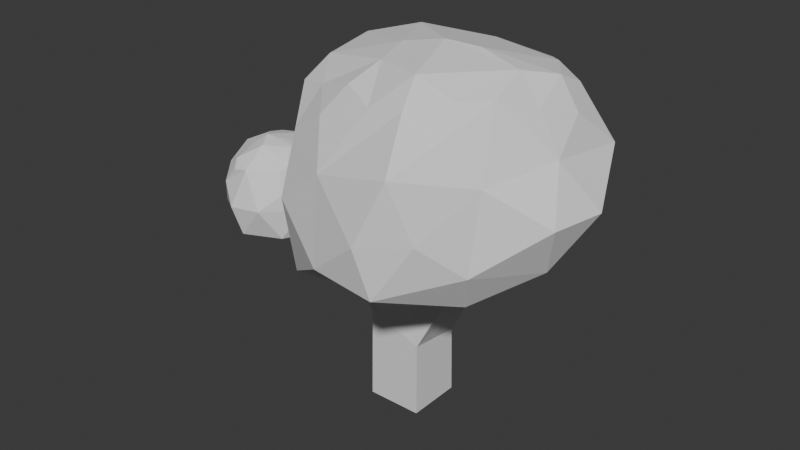 # Source: Bush01-HIGH.blend  (saved by Blender 4.1.24; exported with 4.5.12 LTS)
import bpy
from mathutils import Matrix  # noqa: F401  (used for matrix-valued properties, if any)

bpy.ops.wm.read_factory_settings(use_empty=True)
scene = bpy.context.scene
scene.name = 'Scene'

# ---- collections
col_collection = bpy.data.collections.new('Collection'); scene.collection.children.link(col_collection)

# ---- world
world_world = bpy.data.worlds.new('World'); scene.world = world_world
world_world.use_nodes = True; world_world.node_tree.nodes.clear()
_N = world_world.node_tree.nodes; _L = world_world.node_tree.links
n0 = _N.new('ShaderNodeOutputWorld'); n0.name = 'World Output'; n0.location = (300, 300)
n1 = _N.new('ShaderNodeBackground'); n1.name = 'Background'; n1.location = (10, 300)
n1.inputs[0].default_value = (0.05088, 0.05088, 0.05088, 1.0)
_L.new(n1.outputs[0], n0.inputs[0])
n0.is_active_output = True
world_world.color = (0.05088, 0.05088, 0.05088)
world_world.use_sun_shadow = False
world_world.sun_shadow_jitter_overblur = 0.0

# ---- meshes
me_icosphere_007 = bpy.data.meshes.new('Icosphere.007')
me_icosphere_007.from_pydata([(0.02672, 0.01488, -1.023), (0.4024, -0.3795, -0.7436), (-0.2003, -0.6402, -0.7993), (-0.6523, 0.009888, -0.9435), (-0.2189, 0.7072, -0.8305), (0.5319, 0.3109, -0.7558), (0.1703, -0.6148, -0.2952), (-0.5411, -0.3736, -0.3271), (-0.5752, 0.4224, -0.2826), (0.2381, 0.7128, -0.2934), (0.5615, -0.006084, -0.3023), (-0.02797, 0.01601, 0.07701), (0.336, -0.2427, -0.1103), (-0.1558, -0.4178, -0.1455), (-0.6414, -0.01013, -0.1153), (-0.1923, 0.5352, -0.09088), (0.4367, 0.3239, -0.0897), (0.07002, -0.3093, 0.02859), (0.3307, 0.01906, 0.0173), (-0.3445, -0.1741, -0.01638), (-0.3413, 0.2397, 0.03095), (0.09479, 0.3394, -0.009879), (-0.1205, -0.4303, -0.9646), (0.3177, -0.2724, -0.9538), (0.1088, -0.6383, -0.8401), (0.575, -0.06295, -0.7845), (0.3881, 0.1875, -0.9309), (-0.3104, 0.0072, -1.005), (-0.4856, -0.462, -0.9848), (-0.1164, 0.4378, -0.9739), (-0.4727, 0.4439, -0.9347), (0.1809, 0.5689, -0.7798), (0.668, -0.1751, -0.5225), (0.7191, 0.08903, -0.5233), (0.0541, -0.686, -0.5946), (0.2652, -0.5528, -0.5776), (-0.7005, -0.2644, -0.5795), (-0.4792, -0.5394, -0.5899), (-0.4743, 0.5505, -0.5742), (-0.6993, 0.2692, -0.5802), (0.3122, 0.5782, -0.5454), (0.03468, 0.7695, -0.5535), (0.2657, -0.3853, -0.1792), (-0.3546, -0.4142, -0.2136), (-0.653, 0.2136, -0.1468), (-0.01932, 0.6426, -0.1602), (0.5213, 0.1848, -0.1679), (0.08898, -0.4301, -0.1178), (0.1409, 0.02481, 0.06005), (-0.4664, -0.275, -0.1443), (-0.5361, 0.3809, -0.06547), (0.1667, 0.5355, -0.09616), (0.4282, -0.1395, -0.188), (-0.03491, -0.4586, -0.1931), (-0.6293, -0.2184, -0.1768), (-0.4157, 0.5684, -0.1348), (0.3557, 0.4814, -0.1678), (0.01065, -0.1377, 0.06215), (0.4498, 0.01384, -0.1153), (-0.1688, -0.08083, 0.05333), (-0.1671, 0.1129, 0.05997), (0.02519, 0.1637, 0.04293), (0.226, 0.1875, 0.01848), (0.4276, 0.1864, -0.02526), (0.3035, 0.3647, -0.03894), (-0.1175, 0.2957, 0.01687), (-0.05157, 0.4717, -0.04868), (-0.276, 0.424, -0.03898), (-0.3647, 0.01188, 0.01624), (-0.5699, 0.1369, -0.03077), (-0.549, -0.1368, -0.05973), (-0.1195, -0.2402, 0.02301), (-0.2571, -0.3402, -0.07611), (-0.06502, -0.3835, -0.09648), (0.2026, -0.1345, 0.02166), (0.246, -0.2829, -0.04977), (0.3603, -0.1419, -0.05149), (0.5851, 0.3968, -0.3478), (-0.2692, 0.8005, -0.3348), (-0.7118, -0.02322, -0.385), (-0.225, -0.5771, -0.3942), (0.4119, -0.3158, -0.3662), (-1.092, 0.01181, -1.07), (-1.115, 0.2306, -0.9803), (-0.8433, 0.1596, -1.005), (-0.8686, -0.1808, -1.067), (-1.177, -0.2298, -0.986), (-1.347, 0.04059, -0.9861), (-0.9801, 0.2316, -0.7976), (-0.8007, -0.01597, -0.7999), (-1.007, -0.2705, -0.794), (-1.258, -0.1157, -0.8001), (-1.248, 0.154, -0.7941), (-1.081, -0.003371, -0.6119), (-1.129, 0.2004, -0.7104), (-0.8797, 0.1257, -0.705), (-0.8772, -0.1615, -0.7133), (-1.153, -0.2051, -0.7085), (-1.266, 0.02258, -0.7146), (-1.02, 0.1558, -0.6494), (-1.177, 0.08556, -0.6746), (-0.8953, -0.01182, -0.6459), (-1.035, -0.1717, -0.6477), (-1.183, -0.07099, -0.676), (-0.9338, 0.105, -1.073), (-1.113, 0.1715, -1.07), (-0.9471, 0.2433, -1.022), (-1.26, 0.1775, -0.9985), (-1.264, 0.04206, -1.062), (-0.9802, -0.08447, -1.069), (-0.7987, 0.0235, -1.084), (-1.159, -0.1753, -1.064), (-1.048, -0.2716, -1.063), (-1.299, -0.1413, -0.9966), (-1.212, 0.189, -0.8959), (-1.278, 0.1229, -0.8971), (-0.9202, 0.2376, -0.9116), (-1.019, 0.2348, -0.9056), (-0.7779, -0.102, -0.91), (-0.7808, 0.05073, -0.9142), (-1.075, -0.3128, -0.9072), (-0.9263, -0.2774, -0.9048), (-1.304, -0.08094, -0.8982), (-1.254, -0.1754, -0.8983), (-1.066, 0.2209, -0.7406), (-0.8088, 0.07798, -0.7288), (-0.9349, -0.212, -0.7422), (-1.208, -0.1727, -0.7438), (-1.267, 0.08491, -0.7428), (-0.9934, 0.2064, -0.7089), (-1.134, 0.04229, -0.6337), (-0.8211, -0.01115, -0.7079), (-1.014, -0.2374, -0.7044), (-1.231, -0.0998, -0.7203), (-1.181, 0.1782, -0.7445), (-0.9225, 0.1808, -0.7399), (-0.8381, -0.09504, -0.745), (-1.095, -0.2539, -0.7334), (-1.268, -0.03785, -0.7467), (-1.051, 0.06578, -0.6281), (-1.217, 0.1236, -0.7206), (-0.9991, -0.009146, -0.6222), (-1.062, -0.08165, -0.6076), (-1.127, -0.03763, -0.6411), (-1.189, 0.008649, -0.6648), (-1.232, 0.05191, -0.6988), (-1.249, -0.02322, -0.6906), (-1.115, -0.1208, -0.6562), (-1.166, -0.1466, -0.6969), (-1.104, -0.2062, -0.6804), (-0.9602, -0.09945, -0.6353), (-0.9471, -0.165, -0.6879), (-0.8691, -0.1005, -0.6865), (-0.9555, 0.07645, -0.6406), (-0.8691, 0.07638, -0.676), (-0.9394, 0.1379, -0.6862), (-1.113, 0.125, -0.651), (-1.085, 0.1929, -0.6836), (-1.153, 0.1533, -0.6955), (-1.304, 0.03462, -0.8168), (-1.174, -0.2493, -0.8192), (-0.8497, -0.1832, -0.8246), (-0.8505, 0.1512, -0.8192), (-1.134, 0.2293, -0.8159)], [], [(0, 23, 22), (1, 23, 25), (0, 22, 27), (0, 27, 29), (0, 29, 26), (1, 25, 32), (2, 24, 34), (3, 28, 36), (4, 30, 38), (5, 31, 40), (81, 52, 12, 42), (80, 53, 13, 43), (79, 54, 14, 44), (78, 55, 15, 45), (77, 56, 16, 46), (6, 42, 47), (7, 43, 49), (8, 44, 50), (9, 45, 51), (10, 46, 58), (18, 62, 48), (18, 63, 62), (16, 56, 64), (21, 65, 61), (21, 66, 65), (15, 55, 67), (20, 68, 60), (20, 69, 68), (14, 54, 70), (19, 71, 59), (19, 72, 71), (13, 53, 73), (17, 74, 57), (17, 75, 74), (12, 52, 76), (76, 58, 18), (76, 52, 58), (52, 10, 58), (74, 76, 18), (74, 75, 76), (75, 12, 76), (57, 48, 11), (57, 74, 48), (74, 18, 48), (73, 47, 17), (73, 53, 47), (53, 6, 47), (71, 73, 17), (71, 72, 73), (72, 13, 73), (59, 57, 11), (59, 71, 57), (71, 17, 57), (70, 49, 19), (70, 54, 49), (54, 7, 49), (68, 70, 19), (68, 69, 70), (69, 14, 70), (60, 59, 11), (60, 68, 59), (68, 19, 59), (67, 50, 20), (67, 55, 50), (55, 8, 50), (65, 67, 20), (65, 66, 67), (66, 15, 67), (61, 60, 11), (61, 65, 60), (65, 20, 60), (64, 51, 21), (64, 56, 51), (56, 9, 51), (62, 64, 21), (62, 63, 64), (63, 16, 64), (48, 61, 11), (48, 62, 61), (62, 21, 61), (58, 63, 18), (58, 46, 63), (46, 16, 63), (51, 66, 21), (51, 45, 66), (45, 15, 66), (50, 69, 20), (50, 44, 69), (44, 14, 69), (49, 72, 19), (49, 43, 72), (43, 13, 72), (47, 75, 17), (47, 42, 75), (42, 12, 75), (33, 77, 46, 10), (5, 40, 77, 33), (40, 9, 56, 77), (41, 78, 45, 9), (4, 38, 78, 41), (38, 8, 55, 78), (39, 79, 44, 8), (3, 36, 79, 39), (36, 7, 54, 79), (37, 80, 43, 7), (2, 34, 80, 37), (34, 6, 53, 80), (35, 81, 42, 6), (1, 32, 81, 35), (32, 10, 52, 81), (40, 41, 9), (40, 31, 41), (31, 4, 41), (38, 39, 8), (38, 30, 39), (30, 3, 39), (36, 37, 7), (36, 28, 37), (28, 2, 37), (34, 35, 6), (34, 24, 35), (24, 1, 35), (32, 33, 10), (32, 25, 33), (25, 5, 33), (26, 31, 5), (26, 29, 31), (29, 4, 31), (29, 30, 4), (29, 27, 30), (27, 3, 30), (27, 28, 3), (27, 22, 28), (22, 2, 28), (25, 26, 5), (25, 23, 26), (23, 0, 26), (22, 24, 2), (22, 23, 24), (23, 1, 24), (82, 105, 104), (83, 105, 107), (82, 104, 109), (82, 109, 111), (82, 111, 108), (83, 107, 114), (84, 106, 116), (85, 110, 118), (86, 112, 120), (87, 113, 122), (163, 134, 94, 124), (162, 135, 95, 125), (161, 136, 96, 126), (160, 137, 97, 127), (159, 138, 98, 128), (88, 124, 129), (89, 125, 131), (90, 126, 132), (91, 127, 133), (92, 128, 140), (100, 144, 130), (100, 145, 144), (98, 138, 146), (103, 147, 143), (103, 148, 147), (97, 137, 149), (102, 150, 142), (102, 151, 150), (96, 136, 152), (101, 153, 141), (101, 154, 153), (95, 135, 155), (99, 156, 139), (99, 157, 156), (94, 134, 158), (158, 140, 100), (158, 134, 140), (134, 92, 140), (156, 158, 100), (156, 157, 158), (157, 94, 158), (139, 130, 93), (139, 156, 130), (156, 100, 130), (155, 129, 99), (155, 135, 129), (135, 88, 129), (153, 155, 99), (153, 154, 155), (154, 95, 155), (141, 139, 93), (141, 153, 139), (153, 99, 139), (152, 131, 101), (152, 136, 131), (136, 89, 131), (150, 152, 101), (150, 151, 152), (151, 96, 152), (142, 141, 93), (142, 150, 141), (150, 101, 141), (149, 132, 102), (149, 137, 132), (137, 90, 132), (147, 149, 102), (147, 148, 149), (148, 97, 149), (143, 142, 93), (143, 147, 142), (147, 102, 142), (146, 133, 103), (146, 138, 133), (138, 91, 133), (144, 146, 103), (144, 145, 146), (145, 98, 146), (130, 143, 93), (130, 144, 143), (144, 103, 143), (140, 145, 100), (140, 128, 145), (128, 98, 145), (133, 148, 103), (133, 127, 148), (127, 97, 148), (132, 151, 102), (132, 126, 151), (126, 96, 151), (131, 154, 101), (131, 125, 154), (125, 95, 154), (129, 157, 99), (129, 124, 157), (124, 94, 157), (115, 159, 128, 92), (87, 122, 159, 115), (122, 91, 138, 159), (123, 160, 127, 91), (86, 120, 160, 123), (120, 90, 137, 160), (121, 161, 126, 90), (85, 118, 161, 121), (118, 89, 136, 161), (119, 162, 125, 89), (84, 116, 162, 119), (116, 88, 135, 162), (117, 163, 124, 88), (83, 114, 163, 117), (114, 92, 134, 163), (122, 123, 91), (122, 113, 123), (113, 86, 123), (120, 121, 90), (120, 112, 121), (112, 85, 121), (118, 119, 89), (118, 110, 119), (110, 84, 119), (116, 117, 88), (116, 106, 117), (106, 83, 117), (114, 115, 92), (114, 107, 115), (107, 87, 115), (108, 113, 87), (108, 111, 113), (111, 86, 113), (111, 112, 86), (111, 109, 112), (109, 85, 112), (109, 110, 85), (109, 104, 110), (104, 84, 110), (107, 108, 87), (107, 105, 108), (105, 82, 108), (104, 106, 84), (104, 105, 106), (105, 83, 106)])
_uv = me_icosphere_007.uv_layers.new(name='UVMap')
_uv.uv.foreach_set('vector', [0.1818, 0.0, 0.2273, 0.07873, 0.1364, 0.07873, 0.2727, 0.1575, 0.3182, 0.07873, 0.3636, 0.1575, 0.9091, 0.0, 0.9545, 0.07873, 0.8636, 0.07873, 0.7273, 0.0, 0.7727, 0.07873, 0.6818, 0.07873, 0.5455, 0.0, 0.5909, 0.07873, 0.5, 0.07873, 0.2727, 0.1575, 0.3636, 0.1575, 0.3182, 0.2362, 0.09091, 0.1575, 0.1818, 0.1575, 0.1364, 0.2362, 0.8182, 0.1575, 0.9091, 0.1575, 0.8636, 0.2362, 0.6364, 0.1575, 0.7273, 0.1575, 0.6818, 0.2362, 0.4545, 0.1575, 0.5455, 0.1575, 0.5, 0.2362, 0.2727, 0.2756, 0.3182, 0.3149, 0.2727, 0.3149, 0.2273, 0.3149, 0.09091, 0.2756, 0.1364, 0.3149, 0.09091, 0.3149, 0.04545, 0.3149, 0.8182, 0.2756, 0.8636, 0.3149, 0.8182, 0.3149, 0.7727, 0.3149, 0.6364, 0.2756, 0.6818, 0.3149, 0.6364, 0.3149, 0.5909, 0.3149, 0.4545, 0.2756, 0.5, 0.3149, 0.4545, 0.3149, 0.4091, 0.3149, 0.1818, 0.3149, 0.2273, 0.3149, 0.2045, 0.3543, 0.0, 0.3149, 0.04545, 0.3149, 0.02273, 0.3543, 0.7273, 0.3149, 0.7727, 0.3149, 0.75, 0.3543, 0.5455, 0.3149, 0.5909, 0.3149, 0.5682, 0.3543, 0.3636, 0.3149, 0.4091, 0.3149, 0.3864, 0.3543, 0.4091, 0.3937, 0.4545, 0.3937, 0.4318, 0.433, 0.4091, 0.3937, 0.4318, 0.3543, 0.4545, 0.3937, 0.4545, 0.3149, 0.5, 0.3149, 0.4773, 0.3543, 0.5909, 0.3937, 0.6364, 0.3937, 0.6136, 0.433, 0.5909, 0.3937, 0.6136, 0.3543, 0.6364, 0.3937, 0.6364, 0.3149, 0.6818, 0.3149, 0.6591, 0.3543, 0.7727, 0.3937, 0.8182, 0.3937, 0.7955, 0.433, 0.7727, 0.3937, 0.7955, 0.3543, 0.8182, 0.3937, 0.8182, 0.3149, 0.8636, 0.3149, 0.8409, 0.3543, 0.04546, 0.3937, 0.09091, 0.3937, 0.06818, 0.433, 0.04546, 0.3937, 0.06818, 0.3543, 0.09091, 0.3937, 0.09091, 0.3149, 0.1364, 0.3149, 0.1136, 0.3543, 0.2273, 0.3937, 0.2727, 0.3937, 0.25, 0.433, 0.2273, 0.3937, 0.25, 0.3543, 0.2727, 0.3937, 0.2727, 0.3149, 0.3182, 0.3149, 0.2955, 0.3543, 0.2955, 0.3543, 0.3409, 0.3543, 0.3182, 0.3937, 0.2955, 0.3543, 0.3182, 0.3149, 0.3409, 0.3543, 0.3182, 0.3149, 0.3636, 0.3149, 0.3409, 0.3543, 0.2727, 0.3937, 0.2955, 0.3543, 0.3182, 0.3937, 0.2727, 0.3937, 0.25, 0.3543, 0.2955, 0.3543, 0.25, 0.3543, 0.2727, 0.3149, 0.2955, 0.3543, 0.25, 0.433, 0.2955, 0.433, 0.2727, 0.4724, 0.25, 0.433, 0.2727, 0.3937, 0.2955, 0.433, 0.2727, 0.3937, 0.3182, 0.3937, 0.2955, 0.433, 0.1136, 0.3543, 0.1591, 0.3543, 0.1364, 0.3937, 0.1136, 0.3543, 0.1364, 0.3149, 0.1591, 0.3543, 0.1364, 0.3149, 0.1818, 0.3149, 0.1591, 0.3543, 0.09091, 0.3937, 0.1136, 0.3543, 0.1364, 0.3937, 0.09091, 0.3937, 0.06818, 0.3543, 0.1136, 0.3543, 0.06818, 0.3543, 0.09091, 0.3149, 0.1136, 0.3543, 0.06818, 0.433, 0.1136, 0.433, 0.09091, 0.4724, 0.06818, 0.433, 0.09091, 0.3937, 0.1136, 0.433, 0.09091, 0.3937, 0.1364, 0.3937, 0.1136, 0.433, 0.8409, 0.3543, 0.8864, 0.3543, 0.8636, 0.3937, 0.8409, 0.3543, 0.8636, 0.3149, 0.8864, 0.3543, 0.8636, 0.3149, 0.9091, 0.3149, 0.8864, 0.3543, 0.8182, 0.3937, 0.8409, 0.3543, 0.8636, 0.3937, 0.8182, 0.3937, 0.7955, 0.3543, 0.8409, 0.3543, 0.7955, 0.3543, 0.8182, 0.3149, 0.8409, 0.3543, 0.7955, 0.433, 0.8409, 0.433, 0.8182, 0.4724, 0.7955, 0.433, 0.8182, 0.3937, 0.8409, 0.433, 0.8182, 0.3937, 0.8636, 0.3937, 0.8409, 0.433, 0.6591, 0.3543, 0.7045, 0.3543, 0.6818, 0.3937, 0.6591, 0.3543, 0.6818, 0.3149, 0.7045, 0.3543, 0.6818, 0.3149, 0.7273, 0.3149, 0.7045, 0.3543, 0.6364, 0.3937, 0.6591, 0.3543, 0.6818, 0.3937, 0.6364, 0.3937, 0.6136, 0.3543, 0.6591, 0.3543, 0.6136, 0.3543, 0.6364, 0.3149, 0.6591, 0.3543, 0.6136, 0.433, 0.6591, 0.433, 0.6364, 0.4724, 0.6136, 0.433, 0.6364, 0.3937, 0.6591, 0.433, 0.6364, 0.3937, 0.6818, 0.3937, 0.6591, 0.433, 0.4773, 0.3543, 0.5227, 0.3543, 0.5, 0.3937, 0.4773, 0.3543, 0.5, 0.3149, 0.5227, 0.3543, 0.5, 0.3149, 0.5455, 0.3149, 0.5227, 0.3543, 0.4545, 0.3937, 0.4773, 0.3543, 0.5, 0.3937, 0.4545, 0.3937, 0.4318, 0.3543, 0.4773, 0.3543, 0.4318, 0.3543, 0.4545, 0.3149, 0.4773, 0.3543, 0.4318, 0.433, 0.4773, 0.433, 0.4545, 0.4724, 0.4318, 0.433, 0.4545, 0.3937, 0.4773, 0.433, 0.4545, 0.3937, 0.5, 0.3937, 0.4773, 0.433, 0.3864, 0.3543, 0.4318, 0.3543, 0.4091, 0.3937, 0.3864, 0.3543, 0.4091, 0.3149, 0.4318, 0.3543, 0.4091, 0.3149, 0.4545, 0.3149, 0.4318, 0.3543, 0.5682, 0.3543, 0.6136, 0.3543, 0.5909, 0.3937, 0.5682, 0.3543, 0.5909, 0.3149, 0.6136, 0.3543, 0.5909, 0.3149, 0.6364, 0.3149, 0.6136, 0.3543, 0.75, 0.3543, 0.7955, 0.3543, 0.7727, 0.3937, 0.75, 0.3543, 0.7727, 0.3149, 0.7955, 0.3543, 0.7727, 0.3149, 0.8182, 0.3149, 0.7955, 0.3543, 0.02273, 0.3543, 0.06818, 0.3543, 0.04546, 0.3937, 0.02273, 0.3543, 0.04545, 0.3149, 0.06818, 0.3543, 0.04545, 0.3149, 0.09091, 0.3149, 0.06818, 0.3543, 0.2045, 0.3543, 0.25, 0.3543, 0.2273, 0.3937, 0.2045, 0.3543, 0.2273, 0.3149, 0.25, 0.3543, 0.2273, 0.3149, 0.2727, 0.3149, 0.25, 0.3543, 0.4091, 0.2362, 0.4545, 0.2756, 0.4091, 0.3149, 0.3636, 0.3149, 0.4545, 0.1575, 0.5, 0.2362, 0.4545, 0.2756, 0.4091, 0.2362, 0.5, 0.2362, 0.5455, 0.3149, 0.5, 0.3149, 0.4545, 0.2756, 0.5909, 0.2362, 0.6364, 0.2756, 0.5909, 0.3149, 0.5455, 0.3149, 0.6364, 0.1575, 0.6818, 0.2362, 0.6364, 0.2756, 0.5909, 0.2362, 0.6818, 0.2362, 0.7273, 0.3149, 0.6818, 0.3149, 0.6364, 0.2756, 0.7727, 0.2362, 0.8182, 0.2756, 0.7727, 0.3149, 0.7273, 0.3149, 0.8182, 0.1575, 0.8636, 0.2362, 0.8182, 0.2756, 0.7727, 0.2362, 0.8636, 0.2362, 0.9091, 0.3149, 0.8636, 0.3149, 0.8182, 0.2756, 0.04546, 0.2362, 0.09091, 0.2756, 0.04545, 0.3149, 0.0, 0.3149, 0.09091, 0.1575, 0.1364, 0.2362, 0.09091, 0.2756, 0.04546, 0.2362, 0.1364, 0.2362, 0.1818, 0.3149, 0.1364, 0.3149, 0.09091, 0.2756, 0.2273, 0.2362, 0.2727, 0.2756, 0.2273, 0.3149, 0.1818, 0.3149, 0.2727, 0.1575, 0.3182, 0.2362, 0.2727, 0.2756, 0.2273, 0.2362, 0.3182, 0.2362, 0.3636, 0.3149, 0.3182, 0.3149, 0.2727, 0.2756, 0.5, 0.2362, 0.5909, 0.2362, 0.5455, 0.3149, 0.5, 0.2362, 0.5455, 0.1575, 0.5909, 0.2362, 0.5455, 0.1575, 0.6364, 0.1575, 0.5909, 0.2362, 0.6818, 0.2362, 0.7727, 0.2362, 0.7273, 0.3149, 0.6818, 0.2362, 0.7273, 0.1575, 0.7727, 0.2362, 0.7273, 0.1575, 0.8182, 0.1575, 0.7727, 0.2362, 0.8636, 0.2362, 0.9545, 0.2362, 0.9091, 0.3149, 0.8636, 0.2362, 0.9091, 0.1575, 0.9545, 0.2362, 0.9091, 0.1575, 1.0, 0.1575, 0.9545, 0.2362, 0.1364, 0.2362, 0.2273, 0.2362, 0.1818, 0.3149, 0.1364, 0.2362, 0.1818, 0.1575, 0.2273, 0.2362, 0.1818, 0.1575, 0.2727, 0.1575, 0.2273, 0.2362, 0.3182, 0.2362, 0.4091, 0.2362, 0.3636, 0.3149, 0.3182, 0.2362, 0.3636, 0.1575, 0.4091, 0.2362, 0.3636, 0.1575, 0.4545, 0.1575, 0.4091, 0.2362, 0.5, 0.07873, 0.5455, 0.1575, 0.4545, 0.1575, 0.5, 0.07873, 0.5909, 0.07873, 0.5455, 0.1575, 0.5909, 0.07873, 0.6364, 0.1575, 0.5455, 0.1575, 0.6818, 0.07873, 0.7273, 0.1575, 0.6364, 0.1575, 0.6818, 0.07873, 0.7727, 0.07873, 0.7273, 0.1575, 0.7727, 0.07873, 0.8182, 0.1575, 0.7273, 0.1575, 0.8636, 0.07873, 0.9091, 0.1575, 0.8182, 0.1575, 0.8636, 0.07873, 0.9545, 0.07873, 0.9091, 0.1575, 0.9545, 0.07873, 1.0, 0.1575, 0.9091, 0.1575, 0.3636, 0.1575, 0.4091, 0.07873, 0.4545, 0.1575, 0.3636, 0.1575, 0.3182, 0.07873, 0.4091, 0.07873, 0.3182, 0.07873, 0.3636, 0.0, 0.4091, 0.07873, 0.1364, 0.07873, 0.1818, 0.1575, 0.09091, 0.1575, 0.1364, 0.07873, 0.2273, 0.07873, 0.1818, 0.1575, 0.2273, 0.07873, 0.2727, 0.1575, 0.1818, 0.1575, 0.1818, 0.0, 0.2273, 0.07873, 0.1364, 0.07873, 0.2727, 0.1575, 0.3182, 0.07873, 0.3636, 0.1575, 0.9091, 0.0, 0.9545, 0.07873, 0.8636, 0.07873, 0.7273, 0.0, 0.7727, 0.07873, 0.6818, 0.07873, 0.5455, 0.0, 0.5909, 0.07873, 0.5, 0.07873, 0.2727, 0.1575, 0.3636, 0.1575, 0.3182, 0.2362, 0.09091, 0.1575, 0.1818, 0.1575, 0.1364, 0.2362, 0.8182, 0.1575, 0.9091, 0.1575, 0.8636, 0.2362, 0.6364, 0.1575, 0.7273, 0.1575, 0.6818, 0.2362, 0.4545, 0.1575, 0.5455, 0.1575, 0.5, 0.2362, 0.2727, 0.2756, 0.3182, 0.3149, 0.2727, 0.3149, 0.2273, 0.3149, 0.09091, 0.2756, 0.1364, 0.3149, 0.09091, 0.3149, 0.04545, 0.3149, 0.8182, 0.2756, 0.8636, 0.3149, 0.8182, 0.3149, 0.7727, 0.3149, 0.6364, 0.2756, 0.6818, 0.3149, 0.6364, 0.3149, 0.5909, 0.3149, 0.4545, 0.2756, 0.5, 0.3149, 0.4545, 0.3149, 0.4091, 0.3149, 0.1818, 0.3149, 0.2273, 0.3149, 0.2045, 0.3543, 0.0, 0.3149, 0.04545, 0.3149, 0.02273, 0.3543, 0.7273, 0.3149, 0.7727, 0.3149, 0.75, 0.3543, 0.5455, 0.3149, 0.5909, 0.3149, 0.5682, 0.3543, 0.3636, 0.3149, 0.4091, 0.3149, 0.3864, 0.3543, 0.4091, 0.3937, 0.4545, 0.3937, 0.4318, 0.433, 0.4091, 0.3937, 0.4318, 0.3543, 0.4545, 0.3937, 0.4545, 0.3149, 0.5, 0.3149, 0.4773, 0.3543, 0.5909, 0.3937, 0.6364, 0.3937, 0.6136, 0.433, 0.5909, 0.3937, 0.6136, 0.3543, 0.6364, 0.3937, 0.6364, 0.3149, 0.6818, 0.3149, 0.6591, 0.3543, 0.7727, 0.3937, 0.8182, 0.3937, 0.7955, 0.433, 0.7727, 0.3937, 0.7955, 0.3543, 0.8182, 0.3937, 0.8182, 0.3149, 0.8636, 0.3149, 0.8409, 0.3543, 0.04546, 0.3937, 0.09091, 0.3937, 0.06818, 0.433, 0.04546, 0.3937, 0.06818, 0.3543, 0.09091, 0.3937, 0.09091, 0.3149, 0.1364, 0.3149, 0.1136, 0.3543, 0.2273, 0.3937, 0.2727, 0.3937, 0.25, 0.433, 0.2273, 0.3937, 0.25, 0.3543, 0.2727, 0.3937, 0.2727, 0.3149, 0.3182, 0.3149, 0.2955, 0.3543, 0.2955, 0.3543, 0.3409, 0.3543, 0.3182, 0.3937, 0.2955, 0.3543, 0.3182, 0.3149, 0.3409, 0.3543, 0.3182, 0.3149, 0.3636, 0.3149, 0.3409, 0.3543, 0.2727, 0.3937, 0.2955, 0.3543, 0.3182, 0.3937, 0.2727, 0.3937, 0.25, 0.3543, 0.2955, 0.3543, 0.25, 0.3543, 0.2727, 0.3149, 0.2955, 0.3543, 0.25, 0.433, 0.2955, 0.433, 0.2727, 0.4724, 0.25, 0.433, 0.2727, 0.3937, 0.2955, 0.433, 0.2727, 0.3937, 0.3182, 0.3937, 0.2955, 0.433, 0.1136, 0.3543, 0.1591, 0.3543, 0.1364, 0.3937, 0.1136, 0.3543, 0.1364, 0.3149, 0.1591, 0.3543, 0.1364, 0.3149, 0.1818, 0.3149, 0.1591, 0.3543, 0.09091, 0.3937, 0.1136, 0.3543, 0.1364, 0.3937, 0.09091, 0.3937, 0.06818, 0.3543, 0.1136, 0.3543, 0.06818, 0.3543, 0.09091, 0.3149, 0.1136, 0.3543, 0.06818, 0.433, 0.1136, 0.433, 0.09091, 0.4724, 0.06818, 0.433, 0.09091, 0.3937, 0.1136, 0.433, 0.09091, 0.3937, 0.1364, 0.3937, 0.1136, 0.433, 0.8409, 0.3543, 0.8864, 0.3543, 0.8636, 0.3937, 0.8409, 0.3543, 0.8636, 0.3149, 0.8864, 0.3543, 0.8636, 0.3149, 0.9091, 0.3149, 0.8864, 0.3543, 0.8182, 0.3937, 0.8409, 0.3543, 0.8636, 0.3937, 0.8182, 0.3937, 0.7955, 0.3543, 0.8409, 0.3543, 0.7955, 0.3543, 0.8182, 0.3149, 0.8409, 0.3543, 0.7955, 0.433, 0.8409, 0.433, 0.8182, 0.4724, 0.7955, 0.433, 0.8182, 0.3937, 0.8409, 0.433, 0.8182, 0.3937, 0.8636, 0.3937, 0.8409, 0.433, 0.6591, 0.3543, 0.7045, 0.3543, 0.6818, 0.3937, 0.6591, 0.3543, 0.6818, 0.3149, 0.7045, 0.3543, 0.6818, 0.3149, 0.7273, 0.3149, 0.7045, 0.3543, 0.6364, 0.3937, 0.6591, 0.3543, 0.6818, 0.3937, 0.6364, 0.3937, 0.6136, 0.3543, 0.6591, 0.3543, 0.6136, 0.3543, 0.6364, 0.3149, 0.6591, 0.3543, 0.6136, 0.433, 0.6591, 0.433, 0.6364, 0.4724, 0.6136, 0.433, 0.6364, 0.3937, 0.6591, 0.433, 0.6364, 0.3937, 0.6818, 0.3937, 0.6591, 0.433, 0.4773, 0.3543, 0.5227, 0.3543, 0.5, 0.3937, 0.4773, 0.3543, 0.5, 0.3149, 0.5227, 0.3543, 0.5, 0.3149, 0.5455, 0.3149, 0.5227, 0.3543, 0.4545, 0.3937, 0.4773, 0.3543, 0.5, 0.3937, 0.4545, 0.3937, 0.4318, 0.3543, 0.4773, 0.3543, 0.4318, 0.3543, 0.4545, 0.3149, 0.4773, 0.3543, 0.4318, 0.433, 0.4773, 0.433, 0.4545, 0.4724, 0.4318, 0.433, 0.4545, 0.3937, 0.4773, 0.433, 0.4545, 0.3937, 0.5, 0.3937, 0.4773, 0.433, 0.3864, 0.3543, 0.4318, 0.3543, 0.4091, 0.3937, 0.3864, 0.3543, 0.4091, 0.3149, 0.4318, 0.3543, 0.4091, 0.3149, 0.4545, 0.3149, 0.4318, 0.3543, 0.5682, 0.3543, 0.6136, 0.3543, 0.5909, 0.3937, 0.5682, 0.3543, 0.5909, 0.3149, 0.6136, 0.3543, 0.5909, 0.3149, 0.6364, 0.3149, 0.6136, 0.3543, 0.75, 0.3543, 0.7955, 0.3543, 0.7727, 0.3937, 0.75, 0.3543, 0.7727, 0.3149, 0.7955, 0.3543, 0.7727, 0.3149, 0.8182, 0.3149, 0.7955, 0.3543, 0.02273, 0.3543, 0.06818, 0.3543, 0.04546, 0.3937, 0.02273, 0.3543, 0.04545, 0.3149, 0.06818, 0.3543, 0.04545, 0.3149, 0.09091, 0.3149, 0.06818, 0.3543, 0.2045, 0.3543, 0.25, 0.3543, 0.2273, 0.3937, 0.2045, 0.3543, 0.2273, 0.3149, 0.25, 0.3543, 0.2273, 0.3149, 0.2727, 0.3149, 0.25, 0.3543, 0.4091, 0.2362, 0.4545, 0.2756, 0.4091, 0.3149, 0.3636, 0.3149, 0.4545, 0.1575, 0.5, 0.2362, 0.4545, 0.2756, 0.4091, 0.2362, 0.5, 0.2362, 0.5455, 0.3149, 0.5, 0.3149, 0.4545, 0.2756, 0.5909, 0.2362, 0.6364, 0.2756, 0.5909, 0.3149, 0.5455, 0.3149, 0.6364, 0.1575, 0.6818, 0.2362, 0.6364, 0.2756, 0.5909, 0.2362, 0.6818, 0.2362, 0.7273, 0.3149, 0.6818, 0.3149, 0.6364, 0.2756, 0.7727, 0.2362, 0.8182, 0.2756, 0.7727, 0.3149, 0.7273, 0.3149, 0.8182, 0.1575, 0.8636, 0.2362, 0.8182, 0.2756, 0.7727, 0.2362, 0.8636, 0.2362, 0.9091, 0.3149, 0.8636, 0.3149, 0.8182, 0.2756, 0.04546, 0.2362, 0.09091, 0.2756, 0.04545, 0.3149, 0.0, 0.3149, 0.09091, 0.1575, 0.1364, 0.2362, 0.09091, 0.2756, 0.04546, 0.2362, 0.1364, 0.2362, 0.1818, 0.3149, 0.1364, 0.3149, 0.09091, 0.2756, 0.2273, 0.2362, 0.2727, 0.2756, 0.2273, 0.3149, 0.1818, 0.3149, 0.2727, 0.1575, 0.3182, 0.2362, 0.2727, 0.2756, 0.2273, 0.2362, 0.3182, 0.2362, 0.3636, 0.3149, 0.3182, 0.3149, 0.2727, 0.2756, 0.5, 0.2362, 0.5909, 0.2362, 0.5455, 0.3149, 0.5, 0.2362, 0.5455, 0.1575, 0.5909, 0.2362, 0.5455, 0.1575, 0.6364, 0.1575, 0.5909, 0.2362, 0.6818, 0.2362, 0.7727, 0.2362, 0.7273, 0.3149, 0.6818, 0.2362, 0.7273, 0.1575, 0.7727, 0.2362, 0.7273, 0.1575, 0.8182, 0.1575, 0.7727, 0.2362, 0.8636, 0.2362, 0.9545, 0.2362, 0.9091, 0.3149, 0.8636, 0.2362, 0.9091, 0.1575, 0.9545, 0.2362, 0.9091, 0.1575, 1.0, 0.1575, 0.9545, 0.2362, 0.1364, 0.2362, 0.2273, 0.2362, 0.1818, 0.3149, 0.1364, 0.2362, 0.1818, 0.1575, 0.2273, 0.2362, 0.1818, 0.1575, 0.2727, 0.1575, 0.2273, 0.2362, 0.3182, 0.2362, 0.4091, 0.2362, 0.3636, 0.3149, 0.3182, 0.2362, 0.3636, 0.1575, 0.4091, 0.2362, 0.3636, 0.1575, 0.4545, 0.1575, 0.4091, 0.2362, 0.5, 0.07873, 0.5455, 0.1575, 0.4545, 0.1575, 0.5, 0.07873, 0.5909, 0.07873, 0.5455, 0.1575, 0.5909, 0.07873, 0.6364, 0.1575, 0.5455, 0.1575, 0.6818, 0.07873, 0.7273, 0.1575, 0.6364, 0.1575, 0.6818, 0.07873, 0.7727, 0.07873, 0.7273, 0.1575, 0.7727, 0.07873, 0.8182, 0.1575, 0.7273, 0.1575, 0.8636, 0.07873, 0.9091, 0.1575, 0.8182, 0.1575, 0.8636, 0.07873, 0.9545, 0.07873, 0.9091, 0.1575, 0.9545, 0.07873, 1.0, 0.1575, 0.9091, 0.1575, 0.3636, 0.1575, 0.4091, 0.07873, 0.4545, 0.1575, 0.3636, 0.1575, 0.3182, 0.07873, 0.4091, 0.07873, 0.3182, 0.07873, 0.3636, 0.0, 0.4091, 0.07873, 0.1364, 0.07873, 0.1818, 0.1575, 0.09091, 0.1575, 0.1364, 0.07873, 0.2273, 0.07873, 0.1818, 0.1575, 0.2273, 0.07873, 0.2727, 0.1575, 0.1818, 0.1575])
me_icosphere_007.update()
me_cube_001 = bpy.data.meshes.new('Cube.001')
me_cube_001.from_pydata([(-1.0, -1.0, -1.0), (-0.9442, -1.0, 1.336), (-1.0, 1.0, -1.0), (-1.01, 0.9899, 1.15), (1.0, -1.0, -1.0), (0.9964, -0.9931, 0.8552), (1.0, 1.0, -1.0), (0.9463, 0.9976, 0.6695), (-0.173, -0.733, 2.332), (-0.1661, 1.267, 2.344), (1.779, -0.7538, 1.963), (1.799, 1.246, 1.976), (0.07761, -0.6945, 3.017), (0.1484, 1.262, 3.426), (2.065, -0.8077, 3.215), (2.135, 1.149, 3.624), (-2.361, -0.9399, 1.944), (-2.408, 0.3845, 1.92), (-1.922, -0.8132, 2.665), (-1.934, 0.5074, 2.777), (-3.387, -1.51, 2.582), (-3.479, -0.5575, 2.47), (-2.821, -1.239, 2.994), (-2.839, -0.256, 2.968), (-4.318, -2.206, 3.01), (-4.42, -1.569, 2.958), (-3.823, -2.021, 3.179), (-3.849, -1.363, 3.168)], [], [(0, 1, 3, 2), (2, 3, 7, 6), (6, 7, 5, 4), (4, 5, 1, 0), (2, 6, 4, 0), (3, 1, 16, 17), (8, 10, 14, 12), (1, 5, 10, 8), (7, 3, 9, 11), (5, 7, 11, 10), (15, 13, 12, 14), (11, 9, 13, 15), (10, 11, 15, 14), (9, 8, 12, 13), (16, 18, 22, 20), (1, 8, 18, 16), (8, 9, 19, 18), (9, 3, 17, 19), (21, 20, 24, 25), (17, 16, 20, 21), (19, 17, 21, 23), (18, 19, 23, 22), (25, 24, 26, 27), (23, 21, 25, 27), (22, 23, 27, 26), (20, 22, 26, 24)])
_uv = me_cube_001.uv_layers.new(name='UVMap')
_uv.uv.foreach_set('vector', [0.375, 0.0, 0.625, 0.0, 0.625, 0.25, 0.375, 0.25, 0.375, 0.25, 0.625, 0.25, 0.625, 0.5, 0.375, 0.5, 0.375, 0.5, 0.625, 0.5, 0.625, 0.75, 0.375, 0.75, 0.375, 0.75, 0.625, 0.75, 0.625, 1.0, 0.375, 1.0, 0.125, 0.5, 0.375, 0.5, 0.375, 0.75, 0.125, 0.75, 0.625, 0.25, 0.625, 0.0, 0.625, 0.0, 0.625, 0.25, 0.625, 1.0, 0.625, 0.75, 0.625, 0.75, 0.625, 1.0, 0.625, 1.0, 0.625, 0.75, 0.625, 0.75, 0.625, 1.0, 0.625, 0.5, 0.625, 0.25, 0.625, 0.25, 0.625, 0.5, 0.625, 0.75, 0.625, 0.5, 0.625, 0.5, 0.625, 0.75, 0.625, 0.5, 0.875, 0.5, 0.875, 0.75, 0.625, 0.75, 0.625, 0.5, 0.625, 0.25, 0.625, 0.25, 0.625, 0.5, 0.625, 0.75, 0.625, 0.5, 0.625, 0.5, 0.625, 0.75, 0.625, 0.25, 0.625, 0.0, 0.625, 0.0, 0.625, 0.25, 0.625, 1.0, 0.625, 1.0, 0.625, 1.0, 0.625, 1.0, 0.625, 1.0, 0.625, 1.0, 0.625, 1.0, 0.625, 1.0, 0.625, 0.0, 0.625, 0.25, 0.625, 0.25, 0.625, 0.0, 0.625, 0.25, 0.625, 0.25, 0.625, 0.25, 0.625, 0.25, 0.625, 0.25, 0.625, 0.0, 0.625, 0.0, 0.625, 0.25, 0.625, 0.25, 0.625, 0.0, 0.625, 0.0, 0.625, 0.25, 0.625, 0.25, 0.625, 0.25, 0.625, 0.25, 0.625, 0.25, 0.625, 0.0, 0.625, 0.25, 0.625, 0.25, 0.625, 0.0, 0.625, 0.25, 0.625, 0.0, 0.625, 0.0, 0.625, 0.25, 0.625, 0.25, 0.625, 0.25, 0.625, 0.25, 0.625, 0.25, 0.625, 0.0, 0.625, 0.25, 0.625, 0.25, 0.625, 0.0, 0.625, 1.0, 0.625, 1.0, 0.625, 1.0, 0.625, 1.0])
me_cube_001.update()

# ---- objects
ob_leaf = bpy.data.objects.new('Leaf', me_icosphere_007)
ob_trunk = bpy.data.objects.new('Trunk', me_cube_001)

# ---- transforms, parenting, visibility, modifiers, constraints
ob_leaf.location = (0.06214, -0.1683, 1.821)
_m = ob_leaf.modifiers.new('Decimate', 'DECIMATE')
_m.ratio = 0.7
ob_trunk.location = (-0.2438, -0.02271, 0.1461)
ob_trunk.scale = (0.1442, 0.1442, 0.212)
_m = ob_trunk.modifiers.new('Decimate', 'DECIMATE')

# ---- collection membership
col_collection.objects.link(ob_leaf)
col_collection.objects.link(ob_trunk)

# ---- scene / render settings (as saved in the file)
scene.frame_start = 1; scene.frame_end = 250; scene.frame_set(1)
scene.render.engine = 'BLENDER_EEVEE_NEXT'
scene.cycles.sampling_pattern = 'TABULATED_SOBOL'
scene.eevee.ray_tracing_options.trace_max_roughness = 0.0
bpy.context.view_layer.update()

# ---- added for rendering (the .blend has no active camera and no usable light): camera, sun
cam_auto = bpy.data.cameras.new('AutoCamera')
cam_auto.lens = 50.0
cam_auto.sensor_width = 36.0
cam_auto.clip_end = 1000.0
ob_auto_camera = bpy.data.objects.new('AutoCamera', cam_auto)
scene.collection.objects.link(ob_auto_camera)
ob_auto_camera.location = (2.72527, -3.68359, 3.30016)
ob_auto_camera.rotation_euler = (1.09748, -7.21219e-08, 0.694738)
scene.camera = ob_auto_camera
light_auto_sun = bpy.data.lights.new('AutoSun', 'SUN')
light_auto_sun.energy = 3.0
light_auto_sun.angle = 0.0523599
ob_auto_sun = bpy.data.objects.new('AutoSun', light_auto_sun)
scene.collection.objects.link(ob_auto_sun)
ob_auto_sun.rotation_euler = (0.872665, 0.174533, 0.523599)
bpy.context.view_layer.update()
